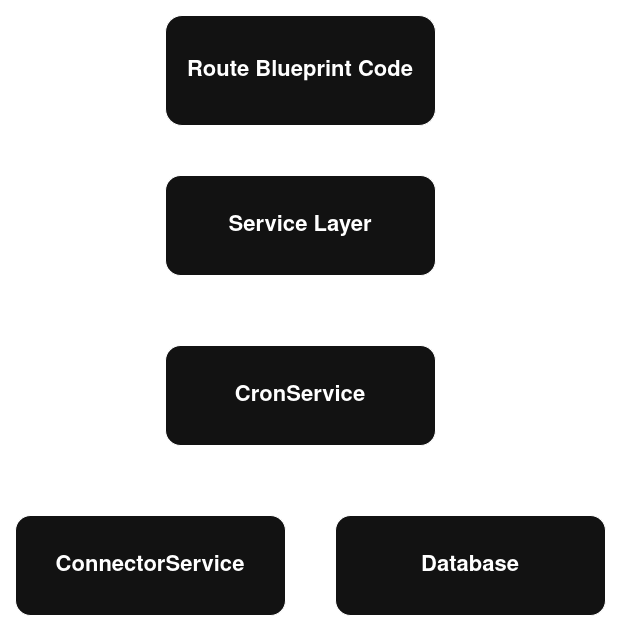

The diagram above was exported from draw.io. Its source (the exported page's mxGraphModel, read from the mxfile embedded in the PNG):
<mxGraphModel dx="1426" dy="766" grid="1" gridSize="10" guides="1" tooltips="1" connect="1" arrows="1" fold="1" page="1" pageScale="1" pageWidth="850" pageHeight="1100" math="0" shadow="0">
  <root>
    <mxCell id="0" />
    <mxCell id="1" parent="0" />
    <mxCell id="Oe8ZnlUkxrBsgnNIMnDP-6" edge="1" parent="1" source="Oe8ZnlUkxrBsgnNIMnDP-1" style="edgeStyle=orthogonalEdgeStyle;rounded=0;orthogonalLoop=1;jettySize=auto;html=1;entryX=0.5;entryY=0;entryDx=0;entryDy=0;strokeWidth=5;startArrow=classic;startFill=1;" target="Oe8ZnlUkxrBsgnNIMnDP-4">
      <mxGeometry relative="1" as="geometry" />
    </mxCell>
    <mxCell id="Oe8ZnlUkxrBsgnNIMnDP-1" parent="1" style="rounded=1;whiteSpace=wrap;html=1;" value="&lt;font style=&quot;font-size: 22px;&quot;&gt;&lt;b&gt;Service Layer&lt;/b&gt;&lt;/font&gt;" vertex="1">
      <mxGeometry height="100" width="270" x="290" y="320" as="geometry" />
    </mxCell>
    <mxCell id="Oe8ZnlUkxrBsgnNIMnDP-5" edge="1" parent="1" source="Oe8ZnlUkxrBsgnNIMnDP-3" style="edgeStyle=orthogonalEdgeStyle;rounded=0;orthogonalLoop=1;jettySize=auto;html=1;strokeWidth=5;startArrow=classic;startFill=1;" target="Oe8ZnlUkxrBsgnNIMnDP-1">
      <mxGeometry relative="1" as="geometry" />
    </mxCell>
    <mxCell id="Oe8ZnlUkxrBsgnNIMnDP-3" parent="1" style="rounded=1;whiteSpace=wrap;html=1;" value="&lt;font style=&quot;font-size: 22px;&quot;&gt;&lt;b&gt;Route Blueprint Code&lt;/b&gt;&lt;/font&gt;" vertex="1">
      <mxGeometry height="110" width="270" x="290" y="160" as="geometry" />
    </mxCell>
    <mxCell id="Oe8ZnlUkxrBsgnNIMnDP-9" edge="1" parent="1" source="Oe8ZnlUkxrBsgnNIMnDP-4" style="rounded=0;orthogonalLoop=1;jettySize=auto;html=1;entryX=0.5;entryY=0;entryDx=0;entryDy=0;strokeWidth=5;startArrow=classic;startFill=1;exitX=0.75;exitY=1;exitDx=0;exitDy=0;" target="Oe8ZnlUkxrBsgnNIMnDP-7">
      <mxGeometry relative="1" as="geometry" />
    </mxCell>
    <mxCell id="Oe8ZnlUkxrBsgnNIMnDP-10" edge="1" parent="1" source="Oe8ZnlUkxrBsgnNIMnDP-4" style="rounded=0;orthogonalLoop=1;jettySize=auto;html=1;exitX=0.25;exitY=1;exitDx=0;exitDy=0;strokeWidth=5;startArrow=classic;startFill=1;entryX=0.5;entryY=0;entryDx=0;entryDy=0;" target="Oe8ZnlUkxrBsgnNIMnDP-8">
      <mxGeometry relative="1" as="geometry" />
    </mxCell>
    <mxCell id="Oe8ZnlUkxrBsgnNIMnDP-4" parent="1" style="rounded=1;whiteSpace=wrap;html=1;" value="&lt;font style=&quot;font-size: 22px;&quot;&gt;&lt;b&gt;CronService&lt;/b&gt;&lt;/font&gt;" vertex="1">
      <mxGeometry height="100" width="270" x="290" y="490" as="geometry" />
    </mxCell>
    <mxCell id="Oe8ZnlUkxrBsgnNIMnDP-7" parent="1" style="rounded=1;whiteSpace=wrap;html=1;" value="&lt;font style=&quot;font-size: 22px;&quot;&gt;&lt;b&gt;Database&lt;/b&gt;&lt;/font&gt;" vertex="1">
      <mxGeometry height="100" width="270" x="460" y="660" as="geometry" />
    </mxCell>
    <mxCell id="Oe8ZnlUkxrBsgnNIMnDP-8" parent="1" style="rounded=1;whiteSpace=wrap;html=1;" value="&lt;font style=&quot;font-size: 22px;&quot;&gt;&lt;b&gt;ConnectorService&lt;/b&gt;&lt;/font&gt;" vertex="1">
      <mxGeometry height="100" width="270" x="140" y="660" as="geometry" />
    </mxCell>
  </root>
</mxGraphModel>